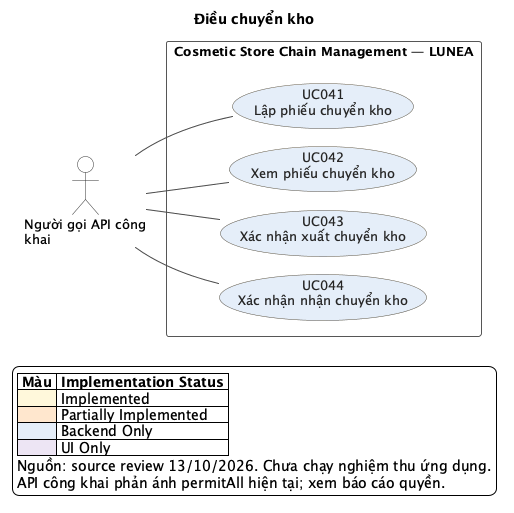

The diagram above was rendered by PlantUML. Its source (embedded in the PNG):
@startuml
!pragma layout smetana
left to right direction
skinparam backgroundColor #FFFFFF
skinparam shadowing false
skinparam defaultFontName SansSerif
skinparam defaultFontSize 13
skinparam ArrowColor #4A4A4A
skinparam ArrowThickness 1
skinparam actorStyle stickman
skinparam actorBackgroundColor #FFFFFF
skinparam actorBorderColor #333333
skinparam usecaseBorderColor #5C5544
skinparam usecaseFontColor #252525
skinparam rectangleBorderColor #565656
skinparam rectangleBackgroundColor #FFFFFF
skinparam nodesep 32
skinparam ranksep 70
title Điều chuyển kho
actor "Người gọi API công\nkhai" as A_PUBLIC
rectangle "Cosmetic Store Chain Management — LUNEA" as SYSTEM {
  usecase "UC041\nLập phiếu chuyển kho" as UC041 #E5EEF9
  usecase "UC042\nXem phiếu chuyển kho" as UC042 #E5EEF9
  usecase "UC043\nXác nhận xuất chuyển kho" as UC043 #E5EEF9
  usecase "UC044\nXác nhận nhận chuyển kho" as UC044 #E5EEF9
}
A_PUBLIC -- UC041
A_PUBLIC -- UC042
A_PUBLIC -- UC043
A_PUBLIC -- UC044
legend bottom left
|= Màu |= Implementation Status |
|<#FFF8DB> | Implemented |
|<#FFE7CE> | Partially Implemented |
|<#E5EEF9> | Backend Only |
|<#EDE5F4> | UI Only |
Nguồn: source review 13/10/2026. Chưa chạy nghiệm thu ứng dụng.
API công khai phản ánh permitAll hiện tại; xem báo cáo quyền.
endlegend
@enduml